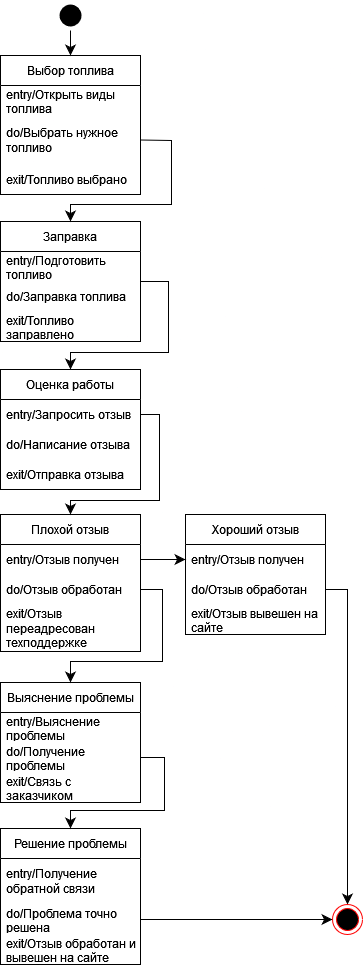

The diagram above was exported from draw.io. Its source (the exported page's mxGraphModel, read from the mxfile embedded in the PNG):
<mxGraphModel dx="703" dy="381" grid="0" gridSize="10" guides="1" tooltips="1" connect="1" arrows="1" fold="1" page="0" pageScale="1" pageWidth="850" pageHeight="1100" math="0" shadow="0">
  <root>
    <mxCell id="0" />
    <mxCell id="1" parent="0" />
    <mxCell id="AYmZbt1tcYa102tSg_21-1" value="Выбор топлива" style="swimlane;fontStyle=0;childLayout=stackLayout;horizontal=1;startSize=30;horizontalStack=0;resizeParent=1;resizeParentMax=0;resizeLast=0;collapsible=1;marginBottom=0;whiteSpace=wrap;html=1;" parent="1" vertex="1">
      <mxGeometry x="141" y="710" width="140" height="139" as="geometry" />
    </mxCell>
    <mxCell id="AYmZbt1tcYa102tSg_21-2" value="entry/Открыть виды топлива" style="text;strokeColor=none;fillColor=none;align=left;verticalAlign=middle;spacingLeft=4;spacingRight=4;overflow=hidden;points=[[0,0.5],[1,0.5]];portConstraint=eastwest;rotatable=0;whiteSpace=wrap;html=1;" parent="AYmZbt1tcYa102tSg_21-1" vertex="1">
      <mxGeometry y="30" width="140" height="30" as="geometry" />
    </mxCell>
    <mxCell id="AYmZbt1tcYa102tSg_21-3" value="do/Выбрать нужное топливо" style="text;strokeColor=none;fillColor=none;align=left;verticalAlign=middle;spacingLeft=4;spacingRight=4;overflow=hidden;points=[[0,0.5],[1,0.5]];portConstraint=eastwest;rotatable=0;whiteSpace=wrap;html=1;" parent="AYmZbt1tcYa102tSg_21-1" vertex="1">
      <mxGeometry y="60" width="140" height="49" as="geometry" />
    </mxCell>
    <mxCell id="AYmZbt1tcYa102tSg_21-4" value="exit/Топливо выбрано" style="text;strokeColor=none;fillColor=none;align=left;verticalAlign=middle;spacingLeft=4;spacingRight=4;overflow=hidden;points=[[0,0.5],[1,0.5]];portConstraint=eastwest;rotatable=0;whiteSpace=wrap;html=1;" parent="AYmZbt1tcYa102tSg_21-1" vertex="1">
      <mxGeometry y="109" width="140" height="30" as="geometry" />
    </mxCell>
    <mxCell id="AYmZbt1tcYa102tSg_21-5" style="edgeStyle=none;curved=0;rounded=0;orthogonalLoop=1;jettySize=auto;html=1;exitX=1;exitY=0.5;exitDx=0;exitDy=0;entryX=0.5;entryY=0;entryDx=0;entryDy=0;fontSize=12;startSize=8;endSize=8;" parent="1" source="AYmZbt1tcYa102tSg_21-6" target="AYmZbt1tcYa102tSg_21-10" edge="1">
      <mxGeometry relative="1" as="geometry">
        <Array as="points">
          <mxPoint x="309" y="936" />
          <mxPoint x="309" y="1007" />
          <mxPoint x="211" y="1007" />
        </Array>
      </mxGeometry>
    </mxCell>
    <mxCell id="AYmZbt1tcYa102tSg_21-6" value="Заправка" style="swimlane;fontStyle=0;childLayout=stackLayout;horizontal=1;startSize=30;horizontalStack=0;resizeParent=1;resizeParentMax=0;resizeLast=0;collapsible=1;marginBottom=0;whiteSpace=wrap;html=1;" parent="1" vertex="1">
      <mxGeometry x="141" y="876" width="140" height="120" as="geometry" />
    </mxCell>
    <mxCell id="AYmZbt1tcYa102tSg_21-7" value="entry/Подготовить топливо" style="text;strokeColor=none;fillColor=none;align=left;verticalAlign=middle;spacingLeft=4;spacingRight=4;overflow=hidden;points=[[0,0.5],[1,0.5]];portConstraint=eastwest;rotatable=0;whiteSpace=wrap;html=1;" parent="AYmZbt1tcYa102tSg_21-6" vertex="1">
      <mxGeometry y="30" width="140" height="30" as="geometry" />
    </mxCell>
    <mxCell id="AYmZbt1tcYa102tSg_21-8" value="do/Заправка топлива" style="text;strokeColor=none;fillColor=none;align=left;verticalAlign=middle;spacingLeft=4;spacingRight=4;overflow=hidden;points=[[0,0.5],[1,0.5]];portConstraint=eastwest;rotatable=0;whiteSpace=wrap;html=1;" parent="AYmZbt1tcYa102tSg_21-6" vertex="1">
      <mxGeometry y="60" width="140" height="30" as="geometry" />
    </mxCell>
    <mxCell id="AYmZbt1tcYa102tSg_21-9" value="exit/Топливо заправлено" style="text;strokeColor=none;fillColor=none;align=left;verticalAlign=middle;spacingLeft=4;spacingRight=4;overflow=hidden;points=[[0,0.5],[1,0.5]];portConstraint=eastwest;rotatable=0;whiteSpace=wrap;html=1;" parent="AYmZbt1tcYa102tSg_21-6" vertex="1">
      <mxGeometry y="90" width="140" height="30" as="geometry" />
    </mxCell>
    <mxCell id="AYmZbt1tcYa102tSg_21-10" value="Оценка работы" style="swimlane;fontStyle=0;childLayout=stackLayout;horizontal=1;startSize=30;horizontalStack=0;resizeParent=1;resizeParentMax=0;resizeLast=0;collapsible=1;marginBottom=0;whiteSpace=wrap;html=1;" parent="1" vertex="1">
      <mxGeometry x="141" y="1024" width="140" height="120" as="geometry" />
    </mxCell>
    <mxCell id="AYmZbt1tcYa102tSg_21-11" value="entry/Запросить отзыв" style="text;strokeColor=none;fillColor=none;align=left;verticalAlign=middle;spacingLeft=4;spacingRight=4;overflow=hidden;points=[[0,0.5],[1,0.5]];portConstraint=eastwest;rotatable=0;whiteSpace=wrap;html=1;" parent="AYmZbt1tcYa102tSg_21-10" vertex="1">
      <mxGeometry y="30" width="140" height="30" as="geometry" />
    </mxCell>
    <mxCell id="AYmZbt1tcYa102tSg_21-12" value="do/Написание отзыва" style="text;strokeColor=none;fillColor=none;align=left;verticalAlign=middle;spacingLeft=4;spacingRight=4;overflow=hidden;points=[[0,0.5],[1,0.5]];portConstraint=eastwest;rotatable=0;whiteSpace=wrap;html=1;" parent="AYmZbt1tcYa102tSg_21-10" vertex="1">
      <mxGeometry y="60" width="140" height="30" as="geometry" />
    </mxCell>
    <mxCell id="AYmZbt1tcYa102tSg_21-13" value="exit/Отправка отзыва" style="text;strokeColor=none;fillColor=none;align=left;verticalAlign=middle;spacingLeft=4;spacingRight=4;overflow=hidden;points=[[0,0.5],[1,0.5]];portConstraint=eastwest;rotatable=0;whiteSpace=wrap;html=1;" parent="AYmZbt1tcYa102tSg_21-10" vertex="1">
      <mxGeometry y="90" width="140" height="30" as="geometry" />
    </mxCell>
    <mxCell id="AYmZbt1tcYa102tSg_21-14" value="Плохой отзыв" style="swimlane;fontStyle=0;childLayout=stackLayout;horizontal=1;startSize=30;horizontalStack=0;resizeParent=1;resizeParentMax=0;resizeLast=0;collapsible=1;marginBottom=0;whiteSpace=wrap;html=1;" parent="1" vertex="1">
      <mxGeometry x="141" y="1169" width="140" height="137" as="geometry" />
    </mxCell>
    <mxCell id="AYmZbt1tcYa102tSg_21-15" value="entry/Отзыв получен" style="text;strokeColor=none;fillColor=none;align=left;verticalAlign=middle;spacingLeft=4;spacingRight=4;overflow=hidden;points=[[0,0.5],[1,0.5]];portConstraint=eastwest;rotatable=0;whiteSpace=wrap;html=1;" parent="AYmZbt1tcYa102tSg_21-14" vertex="1">
      <mxGeometry y="30" width="140" height="30" as="geometry" />
    </mxCell>
    <mxCell id="AYmZbt1tcYa102tSg_21-16" value="do/Отзыв обработан" style="text;strokeColor=none;fillColor=none;align=left;verticalAlign=middle;spacingLeft=4;spacingRight=4;overflow=hidden;points=[[0,0.5],[1,0.5]];portConstraint=eastwest;rotatable=0;whiteSpace=wrap;html=1;" parent="AYmZbt1tcYa102tSg_21-14" vertex="1">
      <mxGeometry y="60" width="140" height="30" as="geometry" />
    </mxCell>
    <mxCell id="AYmZbt1tcYa102tSg_21-17" value="exit/Отзыв переадресован техподдержке" style="text;strokeColor=none;fillColor=none;align=left;verticalAlign=middle;spacingLeft=4;spacingRight=4;overflow=hidden;points=[[0,0.5],[1,0.5]];portConstraint=eastwest;rotatable=0;whiteSpace=wrap;html=1;" parent="AYmZbt1tcYa102tSg_21-14" vertex="1">
      <mxGeometry y="90" width="140" height="47" as="geometry" />
    </mxCell>
    <mxCell id="AYmZbt1tcYa102tSg_21-18" value="Выяснение проблемы" style="swimlane;fontStyle=0;childLayout=stackLayout;horizontal=1;startSize=30;horizontalStack=0;resizeParent=1;resizeParentMax=0;resizeLast=0;collapsible=1;marginBottom=0;whiteSpace=wrap;html=1;" parent="1" vertex="1">
      <mxGeometry x="141" y="1337" width="140" height="120" as="geometry" />
    </mxCell>
    <mxCell id="AYmZbt1tcYa102tSg_21-19" value="entry/Выяснение проблемы" style="text;strokeColor=none;fillColor=none;align=left;verticalAlign=middle;spacingLeft=4;spacingRight=4;overflow=hidden;points=[[0,0.5],[1,0.5]];portConstraint=eastwest;rotatable=0;whiteSpace=wrap;html=1;" parent="AYmZbt1tcYa102tSg_21-18" vertex="1">
      <mxGeometry y="30" width="140" height="30" as="geometry" />
    </mxCell>
    <mxCell id="AYmZbt1tcYa102tSg_21-20" value="do/Получение проблемы" style="text;strokeColor=none;fillColor=none;align=left;verticalAlign=middle;spacingLeft=4;spacingRight=4;overflow=hidden;points=[[0,0.5],[1,0.5]];portConstraint=eastwest;rotatable=0;whiteSpace=wrap;html=1;" parent="AYmZbt1tcYa102tSg_21-18" vertex="1">
      <mxGeometry y="60" width="140" height="30" as="geometry" />
    </mxCell>
    <mxCell id="AYmZbt1tcYa102tSg_21-21" value="exit/Связь с заказчиком" style="text;strokeColor=none;fillColor=none;align=left;verticalAlign=middle;spacingLeft=4;spacingRight=4;overflow=hidden;points=[[0,0.5],[1,0.5]];portConstraint=eastwest;rotatable=0;whiteSpace=wrap;html=1;" parent="AYmZbt1tcYa102tSg_21-18" vertex="1">
      <mxGeometry y="90" width="140" height="30" as="geometry" />
    </mxCell>
    <mxCell id="AYmZbt1tcYa102tSg_21-22" value="Решение проблемы" style="swimlane;fontStyle=0;childLayout=stackLayout;horizontal=1;startSize=30;horizontalStack=0;resizeParent=1;resizeParentMax=0;resizeLast=0;collapsible=1;marginBottom=0;whiteSpace=wrap;html=1;" parent="1" vertex="1">
      <mxGeometry x="141" y="1483" width="140" height="136" as="geometry" />
    </mxCell>
    <mxCell id="AYmZbt1tcYa102tSg_21-23" value="entry/Получение обратной связи" style="text;strokeColor=none;fillColor=none;align=left;verticalAlign=middle;spacingLeft=4;spacingRight=4;overflow=hidden;points=[[0,0.5],[1,0.5]];portConstraint=eastwest;rotatable=0;whiteSpace=wrap;html=1;" parent="AYmZbt1tcYa102tSg_21-22" vertex="1">
      <mxGeometry y="30" width="140" height="46" as="geometry" />
    </mxCell>
    <mxCell id="AYmZbt1tcYa102tSg_21-24" value="do/Проблема точно решена" style="text;strokeColor=none;fillColor=none;align=left;verticalAlign=middle;spacingLeft=4;spacingRight=4;overflow=hidden;points=[[0,0.5],[1,0.5]];portConstraint=eastwest;rotatable=0;whiteSpace=wrap;html=1;" parent="AYmZbt1tcYa102tSg_21-22" vertex="1">
      <mxGeometry y="76" width="140" height="30" as="geometry" />
    </mxCell>
    <mxCell id="AYmZbt1tcYa102tSg_21-25" value="exit/Отзыв обработан и вывешен на сайте" style="text;strokeColor=none;fillColor=none;align=left;verticalAlign=middle;spacingLeft=4;spacingRight=4;overflow=hidden;points=[[0,0.5],[1,0.5]];portConstraint=eastwest;rotatable=0;whiteSpace=wrap;html=1;" parent="AYmZbt1tcYa102tSg_21-22" vertex="1">
      <mxGeometry y="106" width="140" height="30" as="geometry" />
    </mxCell>
    <mxCell id="AYmZbt1tcYa102tSg_21-26" style="edgeStyle=none;curved=0;rounded=0;orthogonalLoop=1;jettySize=auto;html=1;exitX=0.5;exitY=1;exitDx=0;exitDy=0;entryX=0.5;entryY=0;entryDx=0;entryDy=0;fontSize=12;startSize=8;endSize=8;" parent="1" source="AYmZbt1tcYa102tSg_21-27" target="AYmZbt1tcYa102tSg_21-1" edge="1">
      <mxGeometry relative="1" as="geometry" />
    </mxCell>
    <mxCell id="AYmZbt1tcYa102tSg_21-27" value="" style="ellipse;html=1;shape=endState;fillColor=#000000;strokeColor=none;" parent="1" vertex="1">
      <mxGeometry x="196" y="655" width="30" height="30" as="geometry" />
    </mxCell>
    <mxCell id="AYmZbt1tcYa102tSg_21-28" value="Хороший отзыв" style="swimlane;fontStyle=0;childLayout=stackLayout;horizontal=1;startSize=30;horizontalStack=0;resizeParent=1;resizeParentMax=0;resizeLast=0;collapsible=1;marginBottom=0;whiteSpace=wrap;html=1;" parent="1" vertex="1">
      <mxGeometry x="326" y="1169" width="140" height="120" as="geometry" />
    </mxCell>
    <mxCell id="AYmZbt1tcYa102tSg_21-29" value="entry/Отзыв получен" style="text;strokeColor=none;fillColor=none;align=left;verticalAlign=middle;spacingLeft=4;spacingRight=4;overflow=hidden;points=[[0,0.5],[1,0.5]];portConstraint=eastwest;rotatable=0;whiteSpace=wrap;html=1;" parent="AYmZbt1tcYa102tSg_21-28" vertex="1">
      <mxGeometry y="30" width="140" height="30" as="geometry" />
    </mxCell>
    <mxCell id="AYmZbt1tcYa102tSg_21-30" value="do/Отзыв обработан" style="text;strokeColor=none;fillColor=none;align=left;verticalAlign=middle;spacingLeft=4;spacingRight=4;overflow=hidden;points=[[0,0.5],[1,0.5]];portConstraint=eastwest;rotatable=0;whiteSpace=wrap;html=1;" parent="AYmZbt1tcYa102tSg_21-28" vertex="1">
      <mxGeometry y="60" width="140" height="30" as="geometry" />
    </mxCell>
    <mxCell id="AYmZbt1tcYa102tSg_21-31" value="exit/Отзыв вывешен на сайте" style="text;strokeColor=none;fillColor=none;align=left;verticalAlign=middle;spacingLeft=4;spacingRight=4;overflow=hidden;points=[[0,0.5],[1,0.5]];portConstraint=eastwest;rotatable=0;whiteSpace=wrap;html=1;" parent="AYmZbt1tcYa102tSg_21-28" vertex="1">
      <mxGeometry y="90" width="140" height="30" as="geometry" />
    </mxCell>
    <mxCell id="AYmZbt1tcYa102tSg_21-32" style="edgeStyle=none;curved=0;rounded=0;orthogonalLoop=1;jettySize=auto;html=1;exitX=1;exitY=0.5;exitDx=0;exitDy=0;entryX=0.5;entryY=0;entryDx=0;entryDy=0;fontSize=12;startSize=8;endSize=8;" parent="1" source="AYmZbt1tcYa102tSg_21-3" target="AYmZbt1tcYa102tSg_21-6" edge="1">
      <mxGeometry relative="1" as="geometry">
        <Array as="points">
          <mxPoint x="312" y="795" />
          <mxPoint x="312" y="859" />
          <mxPoint x="211" y="859" />
        </Array>
      </mxGeometry>
    </mxCell>
    <mxCell id="AYmZbt1tcYa102tSg_21-33" style="edgeStyle=none;curved=0;rounded=0;orthogonalLoop=1;jettySize=auto;html=1;exitX=1;exitY=0.5;exitDx=0;exitDy=0;entryX=0.5;entryY=0;entryDx=0;entryDy=0;fontSize=12;startSize=8;endSize=8;" parent="1" source="AYmZbt1tcYa102tSg_21-11" target="AYmZbt1tcYa102tSg_21-14" edge="1">
      <mxGeometry relative="1" as="geometry">
        <Array as="points">
          <mxPoint x="300" y="1069" />
          <mxPoint x="300" y="1155" />
          <mxPoint x="211" y="1155" />
        </Array>
      </mxGeometry>
    </mxCell>
    <mxCell id="AYmZbt1tcYa102tSg_21-34" style="edgeStyle=none;curved=0;rounded=0;orthogonalLoop=1;jettySize=auto;html=1;exitX=1;exitY=0.5;exitDx=0;exitDy=0;entryX=0.5;entryY=0;entryDx=0;entryDy=0;fontSize=12;startSize=8;endSize=8;" parent="1" source="AYmZbt1tcYa102tSg_21-16" target="AYmZbt1tcYa102tSg_21-18" edge="1">
      <mxGeometry relative="1" as="geometry">
        <Array as="points">
          <mxPoint x="303" y="1244" />
          <mxPoint x="303" y="1316" />
          <mxPoint x="211" y="1316" />
        </Array>
      </mxGeometry>
    </mxCell>
    <mxCell id="AYmZbt1tcYa102tSg_21-35" style="edgeStyle=none;curved=0;rounded=0;orthogonalLoop=1;jettySize=auto;html=1;exitX=1;exitY=0.5;exitDx=0;exitDy=0;entryX=0.5;entryY=0;entryDx=0;entryDy=0;fontSize=12;startSize=8;endSize=8;" parent="1" source="AYmZbt1tcYa102tSg_21-20" target="AYmZbt1tcYa102tSg_21-22" edge="1">
      <mxGeometry relative="1" as="geometry">
        <Array as="points">
          <mxPoint x="305" y="1412" />
          <mxPoint x="305" y="1465" />
          <mxPoint x="211" y="1465" />
        </Array>
      </mxGeometry>
    </mxCell>
    <mxCell id="AYmZbt1tcYa102tSg_21-36" style="edgeStyle=none;curved=1;rounded=0;orthogonalLoop=1;jettySize=auto;html=1;exitX=1;exitY=0.5;exitDx=0;exitDy=0;entryX=0;entryY=0.5;entryDx=0;entryDy=0;fontSize=12;startSize=8;endSize=8;" parent="1" source="AYmZbt1tcYa102tSg_21-15" target="AYmZbt1tcYa102tSg_21-29" edge="1">
      <mxGeometry relative="1" as="geometry" />
    </mxCell>
    <mxCell id="AYmZbt1tcYa102tSg_21-37" style="edgeStyle=none;curved=1;rounded=0;orthogonalLoop=1;jettySize=auto;html=1;exitX=1;exitY=0.5;exitDx=0;exitDy=0;entryX=0;entryY=0.5;entryDx=0;entryDy=0;fontSize=12;startSize=8;endSize=8;" parent="1" source="AYmZbt1tcYa102tSg_21-24" edge="1">
      <mxGeometry relative="1" as="geometry">
        <mxPoint x="473" y="1574" as="targetPoint" />
      </mxGeometry>
    </mxCell>
    <mxCell id="AYmZbt1tcYa102tSg_21-38" style="edgeStyle=none;curved=0;rounded=0;orthogonalLoop=1;jettySize=auto;html=1;exitX=1;exitY=0.5;exitDx=0;exitDy=0;entryX=0.5;entryY=0;entryDx=0;entryDy=0;fontSize=12;startSize=8;endSize=8;" parent="1" source="AYmZbt1tcYa102tSg_21-30" edge="1" target="AYmZbt1tcYa102tSg_21-39">
      <mxGeometry relative="1" as="geometry">
        <Array as="points">
          <mxPoint x="488" y="1244" />
        </Array>
        <mxPoint x="488" y="1538" as="targetPoint" />
      </mxGeometry>
    </mxCell>
    <mxCell id="AYmZbt1tcYa102tSg_21-39" value="" style="ellipse;html=1;shape=endState;fillColor=#000000;strokeColor=#ff0000;" parent="1" vertex="1">
      <mxGeometry x="473" y="1559" width="30" height="30" as="geometry" />
    </mxCell>
  </root>
</mxGraphModel>